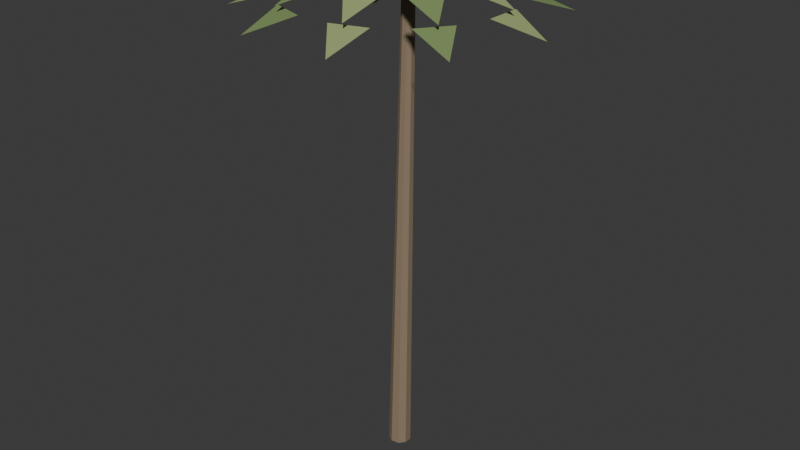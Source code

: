 # Source: palm.blend  (saved by Blender 4.5.92; exported with 4.5.12 LTS)
import bpy
from mathutils import Matrix  # noqa: F401  (used for matrix-valued properties, if any)

bpy.ops.wm.read_factory_settings(use_empty=True)
scene = bpy.context.scene
scene.name = 'Scene'

# ---- collections
col_collection = bpy.data.collections.new('Collection'); scene.collection.children.link(col_collection)

# ---- materials (node trees are filled in below, after node groups)
mat_wood = bpy.data.materials.new('wood')
mat_wood.diffuse_color = (0.27, 0.2, 0.13, 1.0)
mat_foliage_light = bpy.data.materials.new('foliage-light')
mat_foliage_light.diffuse_color = (0.32, 0.39, 0.16, 1.0)
mat_foliage = bpy.data.materials.new('foliage')
mat_foliage.diffuse_color = (0.2, 0.29, 0.105, 1.0)

# ---- material node trees
mat_wood.use_nodes = True; mat_wood.node_tree.nodes.clear()
_N = mat_wood.node_tree.nodes; _L = mat_wood.node_tree.links
n0 = _N.new('ShaderNodeBsdfPrincipled'); n0.name = 'Principled BSDF'; n0.location = (-200, 100)
n0.inputs[0].default_value = (0.27, 0.2, 0.13, 1.0)
n0.inputs[2].default_value = 0.8
n1 = _N.new('ShaderNodeOutputMaterial'); n1.name = 'Material Output'; n1.location = (200, 100)
_L.new(n0.outputs[0], n1.inputs[0])
n1.is_active_output = True
mat_foliage_light.use_nodes = True; mat_foliage_light.node_tree.nodes.clear()
_N = mat_foliage_light.node_tree.nodes; _L = mat_foliage_light.node_tree.links
n0 = _N.new('ShaderNodeBsdfPrincipled'); n0.name = 'Principled BSDF'; n0.location = (-200, 100)
n0.inputs[0].default_value = (0.32, 0.39, 0.16, 1.0)
n0.inputs[2].default_value = 0.8
n1 = _N.new('ShaderNodeOutputMaterial'); n1.name = 'Material Output'; n1.location = (200, 100)
_L.new(n0.outputs[0], n1.inputs[0])
n1.is_active_output = True
mat_foliage.use_nodes = True; mat_foliage.node_tree.nodes.clear()
_N = mat_foliage.node_tree.nodes; _L = mat_foliage.node_tree.links
n0 = _N.new('ShaderNodeBsdfPrincipled'); n0.name = 'Principled BSDF'; n0.location = (-200, 100)
n0.inputs[0].default_value = (0.2, 0.29, 0.105, 1.0)
n0.inputs[2].default_value = 0.8
n1 = _N.new('ShaderNodeOutputMaterial'); n1.name = 'Material Output'; n1.location = (200, 100)
_L.new(n0.outputs[0], n1.inputs[0])
n1.is_active_output = True

# ---- world
world_world = bpy.data.worlds.new('World'); scene.world = world_world
world_world.use_nodes = True; world_world.node_tree.nodes.clear()
_N = world_world.node_tree.nodes; _L = world_world.node_tree.links
n0 = _N.new('ShaderNodeOutputWorld'); n0.name = 'World Output'; n0.location = (200, 100)
n1 = _N.new('ShaderNodeBackground'); n1.name = 'Background'; n1.location = (-200, 100)
n1.inputs[0].default_value = (0.05088, 0.05088, 0.05088, 1.0)
_L.new(n1.outputs[0], n0.inputs[0])
n0.is_active_output = True
world_world.color = (0.05088, 0.05088, 0.05088)
world_world.sun_shadow_jitter_overblur = 0.0

# ---- meshes
me_cone_012 = bpy.data.meshes.new('Cone.012')
me_cone_012.from_pydata([(0.0, 0.24, -5.001), (0.0, 0.13, 5.001), (0.1543, 0.1839, -5.001), (0.08356, 0.09959, 5.001), (0.2364, 0.04168, -5.001), (0.128, 0.02257, 5.001), (0.2078, -0.12, -5.001), (0.1126, -0.065, 5.001), (0.08208, -0.2255, -5.001), (0.04446, -0.1222, 5.001), (-0.08208, -0.2255, -5.001), (-0.04446, -0.1222, 5.001), (-0.2078, -0.12, -5.001), (-0.1126, -0.065, 5.001), (-0.2364, 0.04168, -5.001), (-0.128, 0.02257, 5.001), (-0.1543, 0.1839, -5.001), (-0.08356, 0.09959, 5.001)], [], [(0, 1, 3, 2), (2, 3, 5, 4), (4, 5, 7, 6), (6, 7, 9, 8), (8, 9, 11, 10), (10, 11, 13, 12), (12, 13, 15, 14), (3, 1, 17, 15, 13, 11, 9, 7, 5), (14, 15, 17, 16), (16, 17, 1, 0), (0, 2, 4, 6, 8, 10, 12, 14, 16)])
_uv = me_cone_012.uv_layers.new(name='UVMap')
_uv.uv.foreach_set('vector', [1.0, 0.5, 1.0, 1.0, 0.8889, 1.0, 0.8889, 0.5, 0.8889, 0.5, 0.8889, 1.0, 0.7778, 1.0, 0.7778, 0.5, 0.7778, 0.5, 0.7778, 1.0, 0.6667, 1.0, 0.6667, 0.5, 0.6667, 0.5, 0.6667, 1.0, 0.5556, 1.0, 0.5556, 0.5, 0.5556, 0.5, 0.5556, 1.0, 0.4444, 1.0, 0.4444, 0.5, 0.4444, 0.5, 0.4444, 1.0, 0.3333, 1.0, 0.3333, 0.5, 0.3333, 0.5, 0.3333, 1.0, 0.2222, 1.0, 0.2222, 0.5, 0.4043, 0.4339, 0.25, 0.49, 0.09573, 0.4339, 0.01365, 0.2917, 0.04215, 0.13, 0.1679, 0.02447, 0.3321, 0.02447, 0.4578, 0.13, 0.4864, 0.2917, 0.2222, 0.5, 0.2222, 1.0, 0.1111, 1.0, 0.1111, 0.5, 0.1111, 0.5, 0.1111, 1.0, 4.47e-08, 1.0, 4.47e-08, 0.5, 0.75, 0.49, 0.9043, 0.4339, 0.9864, 0.2917, 0.9578, 0.13, 0.8321, 0.02447, 0.6679, 0.02447, 0.5422, 0.13, 0.5136, 0.2917, 0.5957, 0.4339])
me_cone_012.materials.append(mat_wood)
me_cone_012.update()
me_frond = bpy.data.meshes.new('frond')
me_frond.from_pydata([(0.3, 0.0, 10.3), (0.3, 0.38, 10.3), (1.2, 0.0, 10.0), (0.3, -0.38, 10.3), (0.95, 0.0, 10.42), (0.95, 0.38, 10.42), (1.85, 0.0, 10.12), (0.95, -0.38, 10.42), (1.6, 0.0, 10.32), (1.6, 0.38, 10.32), (2.5, 0.0, 10.02), (1.6, -0.38, 10.32), (2.25, 0.0, 9.918), (2.25, 0.38, 9.918), (3.15, 0.0, 9.618), (2.25, -0.38, 9.918), (0.09271, 0.2853, 10.3), (-0.2687, 0.4027, 10.3), (0.3708, 1.141, 10.0), (0.4541, 0.1679, 10.3), (0.2936, 0.9035, 10.42), (-0.06784, 1.021, 10.42), (0.5717, 1.759, 10.12), (0.655, 0.7861, 10.42), (0.4944, 1.522, 10.32), (0.133, 1.639, 10.32), (0.7725, 2.378, 10.02), (0.8558, 1.404, 10.32), (0.6953, 2.14, 9.918), (0.3339, 2.257, 9.918), (0.9734, 2.996, 9.618), (1.057, 2.022, 9.918), (-0.2427, 0.1763, 10.3), (-0.4661, -0.1311, 10.3), (-0.9708, 0.7053, 10.0), (-0.01935, 0.4838, 10.3), (-0.7686, 0.5584, 10.42), (-0.9919, 0.251, 10.42), (-1.497, 1.087, 10.12), (-0.5452, 0.8658, 10.42), (-1.294, 0.9405, 10.32), (-1.518, 0.633, 10.32), (-2.023, 1.469, 10.02), (-1.071, 1.248, 10.32), (-1.82, 1.323, 9.918), (-2.044, 1.015, 9.918), (-2.548, 1.852, 9.618), (-1.597, 1.63, 9.918), (-0.2427, -0.1763, 10.3), (-0.01935, -0.4838, 10.3), (-0.9708, -0.7053, 10.0), (-0.4661, 0.1311, 10.3), (-0.7686, -0.5584, 10.42), (-0.5452, -0.8658, 10.42), (-1.497, -1.087, 10.12), (-0.9919, -0.251, 10.42), (-1.294, -0.9405, 10.32), (-1.071, -1.248, 10.32), (-2.023, -1.469, 10.02), (-1.518, -0.633, 10.32), (-1.82, -1.323, 9.918), (-1.597, -1.63, 9.918), (-2.548, -1.852, 9.618), (-2.044, -1.015, 9.918), (0.09271, -0.2853, 10.3), (0.4541, -0.1679, 10.3), (0.3708, -1.141, 10.0), (-0.2687, -0.4027, 10.3), (0.2936, -0.9035, 10.42), (0.655, -0.7861, 10.42), (0.5717, -1.759, 10.12), (-0.06784, -1.021, 10.42), (0.4944, -1.522, 10.32), (0.8558, -1.404, 10.32), (0.7725, -2.378, 10.02), (0.133, -1.639, 10.32), (0.6953, -2.14, 9.918), (1.057, -2.022, 9.918), (0.9734, -2.996, 9.618), (0.3339, -2.257, 9.918)], [], [(0, 1, 2), (0, 2, 3), (4, 5, 6), (4, 6, 7), (8, 9, 10), (8, 10, 11), (12, 13, 14), (12, 14, 15), (16, 17, 18), (16, 18, 19), (20, 21, 22), (20, 22, 23), (24, 25, 26), (24, 26, 27), (28, 29, 30), (28, 30, 31), (32, 33, 34), (32, 34, 35), (36, 37, 38), (36, 38, 39), (40, 41, 42), (40, 42, 43), (44, 45, 46), (44, 46, 47), (48, 49, 50), (48, 50, 51), (52, 53, 54), (52, 54, 55), (56, 57, 58), (56, 58, 59), (60, 61, 62), (60, 62, 63), (64, 65, 66), (64, 66, 67), (68, 69, 70), (68, 70, 71), (72, 73, 74), (72, 74, 75), (76, 77, 78), (76, 78, 79)])
me_frond.materials.append(mat_foliage_light)
me_frond.update()
me_frond_004 = bpy.data.meshes.new('frond.004')
me_frond_004.from_pydata([(0.2427, 0.1763, 10.3), (0.01935, 0.4838, 10.3), (0.9708, 0.7053, 10.0), (0.4661, -0.1311, 10.3), (0.7686, 0.5584, 10.42), (0.5452, 0.8658, 10.42), (1.497, 1.087, 10.12), (0.9919, 0.251, 10.42), (1.294, 0.9405, 10.32), (1.071, 1.248, 10.32), (2.023, 1.469, 10.02), (1.518, 0.633, 10.32), (1.82, 1.323, 9.918), (1.597, 1.63, 9.918), (2.548, 1.852, 9.618), (2.044, 1.015, 9.918), (-0.09271, 0.2853, 10.3), (-0.4541, 0.1679, 10.3), (-0.3708, 1.141, 10.0), (0.2687, 0.4027, 10.3), (-0.2936, 0.9035, 10.42), (-0.655, 0.7861, 10.42), (-0.5717, 1.759, 10.12), (0.06784, 1.021, 10.42), (-0.4944, 1.522, 10.32), (-0.8558, 1.404, 10.32), (-0.7725, 2.378, 10.02), (-0.133, 1.639, 10.32), (-0.6953, 2.14, 9.918), (-1.057, 2.022, 9.918), (-0.9734, 2.996, 9.618), (-0.3339, 2.257, 9.918), (-0.3, 3.674e-17, 10.3), (-0.3, -0.38, 10.3), (-1.2, 1.47e-16, 10.0), (-0.3, 0.38, 10.3), (-0.95, 1.163e-16, 10.42), (-0.95, -0.38, 10.42), (-1.85, 2.266e-16, 10.12), (-0.95, 0.38, 10.42), (-1.6, 1.959e-16, 10.32), (-1.6, -0.38, 10.32), (-2.5, 3.062e-16, 10.02), (-1.6, 0.38, 10.32), (-2.25, 2.755e-16, 9.918), (-2.25, -0.38, 9.918), (-3.15, 3.858e-16, 9.618), (-2.25, 0.38, 9.918), (-0.09271, -0.2853, 10.3), (0.2687, -0.4027, 10.3), (-0.3708, -1.141, 10.0), (-0.4541, -0.1679, 10.3), (-0.2936, -0.9035, 10.42), (0.06784, -1.021, 10.42), (-0.5717, -1.759, 10.12), (-0.655, -0.7861, 10.42), (-0.4944, -1.522, 10.32), (-0.133, -1.639, 10.32), (-0.7725, -2.378, 10.02), (-0.8558, -1.404, 10.32), (-0.6953, -2.14, 9.918), (-0.3339, -2.257, 9.918), (-0.9734, -2.996, 9.618), (-1.057, -2.022, 9.918), (0.2427, -0.1763, 10.3), (0.4661, 0.1311, 10.3), (0.9708, -0.7053, 10.0), (0.01935, -0.4838, 10.3), (0.7686, -0.5584, 10.42), (0.9919, -0.251, 10.42), (1.497, -1.087, 10.12), (0.5452, -0.8658, 10.42), (1.294, -0.9405, 10.32), (1.518, -0.633, 10.32), (2.023, -1.469, 10.02), (1.071, -1.248, 10.32), (1.82, -1.323, 9.918), (2.044, -1.015, 9.918), (2.548, -1.852, 9.618), (1.597, -1.63, 9.918)], [], [(0, 1, 2), (0, 2, 3), (4, 5, 6), (4, 6, 7), (8, 9, 10), (8, 10, 11), (12, 13, 14), (12, 14, 15), (16, 17, 18), (16, 18, 19), (20, 21, 22), (20, 22, 23), (24, 25, 26), (24, 26, 27), (28, 29, 30), (28, 30, 31), (32, 33, 34), (32, 34, 35), (36, 37, 38), (36, 38, 39), (40, 41, 42), (40, 42, 43), (44, 45, 46), (44, 46, 47), (48, 49, 50), (48, 50, 51), (52, 53, 54), (52, 54, 55), (56, 57, 58), (56, 58, 59), (60, 61, 62), (60, 62, 63), (64, 65, 66), (64, 66, 67), (68, 69, 70), (68, 70, 71), (72, 73, 74), (72, 74, 75), (76, 77, 78), (76, 78, 79)])
me_frond_004.materials.append(mat_foliage)
me_frond_004.update()

# ---- objects
ob_wood = bpy.data.objects.new('wood', me_cone_012)
ob_foliage_light = bpy.data.objects.new('foliage-light', me_frond)
ob_foliage = bpy.data.objects.new('foliage', me_frond_004)

# ---- transforms, parenting, visibility, modifiers, constraints
ob_wood.location = (0.1, 0.0, 5.0)
ob_wood.rotation_euler = (0.02, 1.677e-06, 1.571)
ob_foliage_light.location = (0.0, 0.0, 0.0)
ob_foliage.location = (0.0, 0.0, 0.0)

# ---- collection membership
col_collection.objects.link(ob_wood)
col_collection.objects.link(ob_foliage_light)
col_collection.objects.link(ob_foliage)

# ---- scene / render settings (as saved in the file)
scene.frame_start = 1; scene.frame_end = 250; scene.frame_set(1)
scene.render.engine = 'BLENDER_EEVEE_NEXT'
bpy.context.view_layer.update()

# ---- added for rendering (the .blend has no active camera and no usable light): camera, sun
cam_auto = bpy.data.cameras.new('AutoCamera')
cam_auto.lens = 50.0
cam_auto.sensor_width = 36.0
cam_auto.clip_end = 1000.0
ob_auto_camera = bpy.data.objects.new('AutoCamera', cam_auto)
scene.collection.objects.link(ob_auto_camera)
ob_auto_camera.location = (12.5583, -15.07, 15.2537)
ob_auto_camera.rotation_euler = (1.09748, -7.21219e-08, 0.694738)
scene.camera = ob_auto_camera
light_auto_sun = bpy.data.lights.new('AutoSun', 'SUN')
light_auto_sun.energy = 3.0
light_auto_sun.angle = 0.0523599
ob_auto_sun = bpy.data.objects.new('AutoSun', light_auto_sun)
scene.collection.objects.link(ob_auto_sun)
ob_auto_sun.rotation_euler = (0.872665, 0.174533, 0.523599)
bpy.context.view_layer.update()
